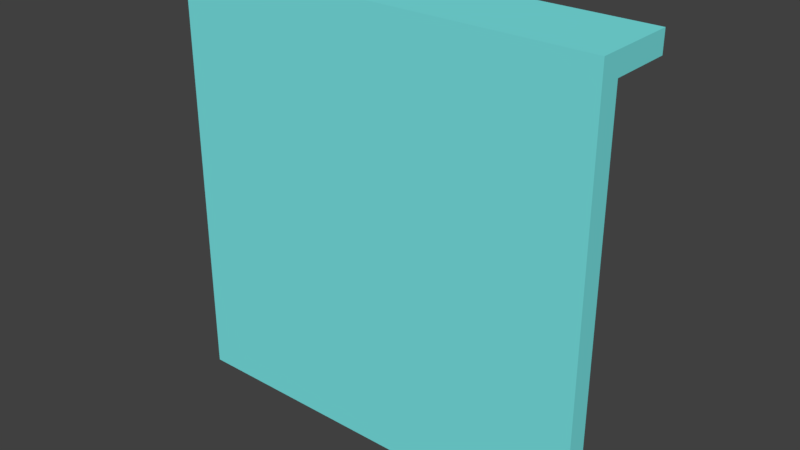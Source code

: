 # Source: Path.blend  (saved by Blender 2.79.0; exported with 4.5.12 LTS)
import bpy
from mathutils import Matrix  # noqa: F401  (used for matrix-valued properties, if any)

bpy.ops.wm.read_factory_settings(use_empty=True)
scene = bpy.context.scene
scene.name = 'Scene'

# ---- collections
col_collection_1 = bpy.data.collections.new('Collection 1'); scene.collection.children.link(col_collection_1)

# ---- materials (node trees are filled in below, after node groups)
mat_material = bpy.data.materials.new('Material')
mat_material.alpha_threshold = 0.0
mat_material.use_transparent_shadow = False
mat_material.diffuse_color = (0.199, 0.8, 0.8, 1.0)
mat_material.roughness = 0.5
mat_material.line_color = (0.0, 0.0, 0.0, 1.0)

# ---- material node trees

# ---- world
world_world = bpy.data.worlds.new('World'); scene.world = world_world
world_world.color = (0.05088, 0.05088, 0.05088)
world_world.use_sun_shadow = False
world_world.sun_shadow_jitter_overblur = 0.0
world_world.cycles.sampling_method = 'MANUAL'

# ---- meshes
me_cube = bpy.data.meshes.new('Cube')
me_cube.from_pydata([(1.0, -0.1833, 1.0), (-1.0, -0.1833, 1.0), (-1.0, -0.1833, -1.0), (1.0, -0.1833, -1.0), (1.0, -0.08333, 1.0), (-1.0, -0.08333, 1.0), (-1.0, -0.08333, -1.0), (1.0, -0.08333, -1.0), (-1.0, -0.08333, 0.9), (-1.0, 0.2167, 0.9), (1.0, -0.08333, 0.9), (1.0, 0.2167, 0.9), (-1.0, -0.08333, 1.0), (-1.0, 0.2167, 1.0), (1.0, -0.08333, 1.0), (1.0, 0.2167, 1.0), (-1.0, -0.08333, -1.0), (-1.0, 0.2167, -1.0), (1.0, -0.08333, -1.0), (1.0, 0.2167, -1.0), (-1.0, -0.08333, -0.9), (-1.0, 0.2167, -0.9), (1.0, -0.08333, -0.9), (1.0, 0.2167, -0.9)], [], [(0, 1, 2, 3), (4, 7, 6, 5), (0, 4, 5, 1), (1, 5, 6, 2), (2, 6, 7, 3), (4, 0, 3, 7), (8, 9, 11, 10), (10, 11, 15, 14), (14, 15, 13, 12), (12, 13, 9, 8), (10, 14, 12, 8), (15, 11, 9, 13), (16, 17, 19, 18), (18, 19, 23, 22), (22, 23, 21, 20), (20, 21, 17, 16), (18, 22, 20, 16), (23, 19, 17, 21)])
me_cube.materials.append(mat_material)
me_cube.use_remesh_preserve_volume = False
me_cube.use_remesh_preserve_attributes = False
me_cube.use_mirror_vertex_groups = False
me_cube.update()

# ---- objects
ob_cube = bpy.data.objects.new('Cube', me_cube)

# ---- transforms, parenting, visibility, modifiers, constraints
ob_cube.location = (-0.1204, 0.09195, 0.2647)
ob_cube.lock_rotations_4d = False
ob_cube.empty_display_type = 'ARROWS'
ob_cube.lineart.crease_threshold = 0.0

# ---- collection membership
col_collection_1.objects.link(ob_cube)

# ---- scene / render settings (as saved in the file)
scene.frame_start = 1; scene.frame_end = 250; scene.frame_set(1)
scene.render.engine = 'BLENDER_EEVEE_NEXT'
scene.render.resolution_percentage = 50
scene.render.dither_intensity = 0.0
scene.cycles.use_denoising = False
scene.cycles.samples = 128
scene.cycles.sampling_pattern = 'TABULATED_SOBOL'
scene.cycles.use_adaptive_sampling = False
scene.cycles.use_light_tree = False
scene.cycles.blur_glossy = 0.0
scene.cycles.sample_clamp_indirect = 0.0
scene.view_settings.view_transform = 'Standard'
bpy.context.view_layer.update()

# ---- added for rendering (the .blend has no active camera and no usable light): camera, sun
cam_auto = bpy.data.cameras.new('AutoCamera')
cam_auto.lens = 50.0
cam_auto.sensor_width = 36.0
cam_auto.clip_end = 1000.0
ob_auto_camera = bpy.data.objects.new('AutoCamera', cam_auto)
scene.collection.objects.link(ob_auto_camera)
ob_auto_camera.location = (2.52254, -3.06295, 2.37912)
ob_auto_camera.rotation_euler = (1.09748, -7.21219e-08, 0.694738)
scene.camera = ob_auto_camera
light_auto_sun = bpy.data.lights.new('AutoSun', 'SUN')
light_auto_sun.energy = 3.0
light_auto_sun.angle = 0.0523599
ob_auto_sun = bpy.data.objects.new('AutoSun', light_auto_sun)
scene.collection.objects.link(ob_auto_sun)
ob_auto_sun.rotation_euler = (0.872665, 0.174533, 0.523599)
bpy.context.view_layer.update()
